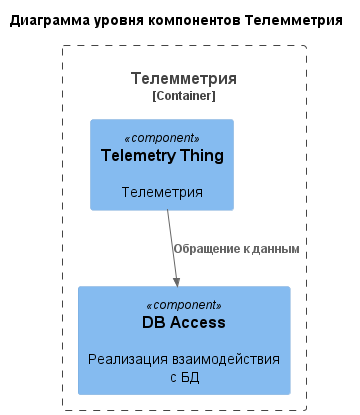

The diagram above was rendered by PlantUML. Its source (embedded in the PNG):
@startuml
title Диаграмма уровня компонентов Телемметрия

top to bottom direction

!includeurl https://raw.githubusercontent.com/RicardoNiepel/C4-PlantUML/master/C4_Component.puml

Container_Boundary(telemetryContainer, "Телемметрия") {
  Component(telemetryComponent, "Telemetry Thing", $descr="Телеметрия")
  Component(dbAccessTelemetryComponent, "DB Access", $descr="Реализация взаимодействия с БД")
}


Rel(telemetryComponent, dbAccessTelemetryComponent, "Обращение к данным")

@enduml